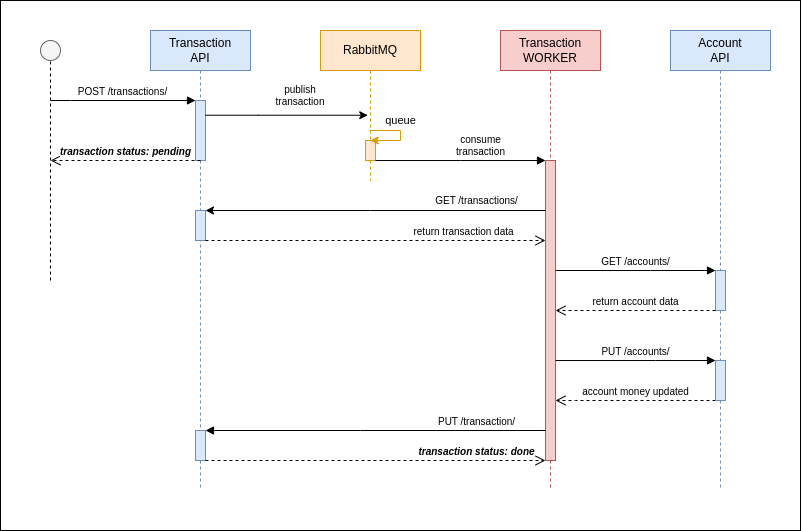

The diagram above was exported from draw.io. Its source (the exported page's mxGraphModel, read from the mxfile embedded in the PNG):
<mxGraphModel dx="1953" dy="584" grid="1" gridSize="10" guides="1" tooltips="1" connect="1" arrows="1" fold="1" page="1" pageScale="1" pageWidth="850" pageHeight="1100" math="0" shadow="0">
  <root>
    <mxCell id="0" />
    <mxCell id="1" parent="0" />
    <mxCell id="P5u7qbyM94kf9nXnMA46-38" value="" style="rounded=0;whiteSpace=wrap;html=1;" vertex="1" parent="1">
      <mxGeometry x="-280" y="10" width="800" height="530" as="geometry" />
    </mxCell>
    <mxCell id="aM9ryv3xv72pqoxQDRHE-1" value="RabbitMQ" style="shape=umlLifeline;perimeter=lifelinePerimeter;whiteSpace=wrap;html=1;container=0;dropTarget=0;collapsible=0;recursiveResize=0;outlineConnect=0;portConstraint=eastwest;newEdgeStyle={&quot;edgeStyle&quot;:&quot;elbowEdgeStyle&quot;,&quot;elbow&quot;:&quot;vertical&quot;,&quot;curved&quot;:0,&quot;rounded&quot;:0};fillColor=#ffe6cc;strokeColor=#d79b00;" parent="1" vertex="1">
      <mxGeometry x="40" y="40" width="100" height="150" as="geometry" />
    </mxCell>
    <mxCell id="aM9ryv3xv72pqoxQDRHE-2" value="" style="html=1;points=[];perimeter=orthogonalPerimeter;outlineConnect=0;targetShapes=umlLifeline;portConstraint=eastwest;newEdgeStyle={&quot;edgeStyle&quot;:&quot;elbowEdgeStyle&quot;,&quot;elbow&quot;:&quot;vertical&quot;,&quot;curved&quot;:0,&quot;rounded&quot;:0};fillColor=#ffe6cc;strokeColor=#d79b00;" parent="aM9ryv3xv72pqoxQDRHE-1" vertex="1">
      <mxGeometry x="45" y="110" width="10" height="20" as="geometry" />
    </mxCell>
    <mxCell id="aM9ryv3xv72pqoxQDRHE-5" value="&lt;div&gt;Transaction&lt;/div&gt;WORKER" style="shape=umlLifeline;perimeter=lifelinePerimeter;whiteSpace=wrap;html=1;container=0;dropTarget=0;collapsible=0;recursiveResize=0;outlineConnect=0;portConstraint=eastwest;newEdgeStyle={&quot;edgeStyle&quot;:&quot;elbowEdgeStyle&quot;,&quot;elbow&quot;:&quot;vertical&quot;,&quot;curved&quot;:0,&quot;rounded&quot;:0};fillColor=#f8cecc;strokeColor=#b85450;" parent="1" vertex="1">
      <mxGeometry x="220" y="40" width="100" height="460" as="geometry" />
    </mxCell>
    <mxCell id="aM9ryv3xv72pqoxQDRHE-6" value="" style="html=1;points=[];perimeter=orthogonalPerimeter;outlineConnect=0;targetShapes=umlLifeline;portConstraint=eastwest;newEdgeStyle={&quot;edgeStyle&quot;:&quot;elbowEdgeStyle&quot;,&quot;elbow&quot;:&quot;vertical&quot;,&quot;curved&quot;:0,&quot;rounded&quot;:0};fillColor=#f8cecc;strokeColor=#b85450;" parent="aM9ryv3xv72pqoxQDRHE-5" vertex="1">
      <mxGeometry x="45" y="130" width="10" height="300" as="geometry" />
    </mxCell>
    <mxCell id="aM9ryv3xv72pqoxQDRHE-7" value="&lt;font style=&quot;font-size: 10px;&quot;&gt;consume&lt;/font&gt;&lt;div style=&quot;font-size: 10px;&quot;&gt;&lt;font style=&quot;font-size: 10px;&quot;&gt;transaction&lt;/font&gt;&lt;/div&gt;" style="html=1;verticalAlign=bottom;endArrow=block;edgeStyle=elbowEdgeStyle;elbow=vertical;curved=0;rounded=0;" parent="1" edge="1">
      <mxGeometry x="0.2353" relative="1" as="geometry">
        <mxPoint x="95" y="170" as="sourcePoint" />
        <Array as="points">
          <mxPoint x="180" y="170" />
        </Array>
        <mxPoint x="265" y="170" as="targetPoint" />
        <mxPoint as="offset" />
      </mxGeometry>
    </mxCell>
    <mxCell id="P5u7qbyM94kf9nXnMA46-1" value="Transaction&lt;div&gt;API&lt;/div&gt;" style="shape=umlLifeline;perimeter=lifelinePerimeter;whiteSpace=wrap;html=1;container=0;dropTarget=0;collapsible=0;recursiveResize=0;outlineConnect=0;portConstraint=eastwest;newEdgeStyle={&quot;edgeStyle&quot;:&quot;elbowEdgeStyle&quot;,&quot;elbow&quot;:&quot;vertical&quot;,&quot;curved&quot;:0,&quot;rounded&quot;:0};fillColor=#dae8fc;strokeColor=#6c8ebf;" vertex="1" parent="1">
      <mxGeometry x="-130" y="40" width="100" height="460" as="geometry" />
    </mxCell>
    <mxCell id="P5u7qbyM94kf9nXnMA46-2" value="" style="html=1;points=[];perimeter=orthogonalPerimeter;outlineConnect=0;targetShapes=umlLifeline;portConstraint=eastwest;newEdgeStyle={&quot;edgeStyle&quot;:&quot;elbowEdgeStyle&quot;,&quot;elbow&quot;:&quot;vertical&quot;,&quot;curved&quot;:0,&quot;rounded&quot;:0};fillColor=#dae8fc;strokeColor=#6c8ebf;" vertex="1" parent="P5u7qbyM94kf9nXnMA46-1">
      <mxGeometry x="45" y="70" width="10" height="60" as="geometry" />
    </mxCell>
    <mxCell id="P5u7qbyM94kf9nXnMA46-3" value="&lt;font style=&quot;font-size: 10px;&quot;&gt;POST /transactions/&lt;/font&gt;" style="html=1;verticalAlign=bottom;startArrow=none;endArrow=block;startSize=8;edgeStyle=elbowEdgeStyle;elbow=vertical;curved=0;rounded=0;startFill=0;" edge="1" parent="P5u7qbyM94kf9nXnMA46-1" target="P5u7qbyM94kf9nXnMA46-2">
      <mxGeometry relative="1" as="geometry">
        <mxPoint x="-100" y="70" as="sourcePoint" />
        <Array as="points">
          <mxPoint x="-80" y="70" />
        </Array>
      </mxGeometry>
    </mxCell>
    <mxCell id="P5u7qbyM94kf9nXnMA46-19" value="" style="html=1;points=[];perimeter=orthogonalPerimeter;outlineConnect=0;targetShapes=umlLifeline;portConstraint=eastwest;newEdgeStyle={&quot;edgeStyle&quot;:&quot;elbowEdgeStyle&quot;,&quot;elbow&quot;:&quot;vertical&quot;,&quot;curved&quot;:0,&quot;rounded&quot;:0};fillColor=#dae8fc;strokeColor=#6c8ebf;" vertex="1" parent="P5u7qbyM94kf9nXnMA46-1">
      <mxGeometry x="45" y="180" width="10" height="30" as="geometry" />
    </mxCell>
    <mxCell id="P5u7qbyM94kf9nXnMA46-4" value="" style="endArrow=classic;html=1;rounded=0;" edge="1" parent="1" source="P5u7qbyM94kf9nXnMA46-2">
      <mxGeometry width="50" height="50" relative="1" as="geometry">
        <mxPoint x="-107.25" y="124.74" as="sourcePoint" />
        <mxPoint x="87.25000000000023" y="124.74" as="targetPoint" />
        <Array as="points">
          <mxPoint x="-22.25" y="124.74" />
        </Array>
      </mxGeometry>
    </mxCell>
    <mxCell id="P5u7qbyM94kf9nXnMA46-5" value="publish transaction" style="text;html=1;align=center;verticalAlign=middle;whiteSpace=wrap;rounded=0;strokeWidth=1;fontSize=10;" vertex="1" parent="1">
      <mxGeometry x="-10" y="90" width="60" height="30" as="geometry" />
    </mxCell>
    <mxCell id="P5u7qbyM94kf9nXnMA46-6" value="&lt;div&gt;&lt;font style=&quot;font-size: 10px;&quot;&gt;&lt;b&gt;&lt;i&gt;transaction status: pending&lt;/i&gt;&lt;/b&gt;&lt;/font&gt;&lt;/div&gt;" style="html=1;verticalAlign=bottom;endArrow=open;dashed=1;endSize=8;edgeStyle=elbowEdgeStyle;elbow=horizontal;curved=0;rounded=0;" edge="1" parent="1">
      <mxGeometry relative="1" as="geometry">
        <mxPoint x="-230" y="170" as="targetPoint" />
        <Array as="points">
          <mxPoint x="-155" y="170" />
        </Array>
        <mxPoint x="-80" y="170" as="sourcePoint" />
        <mxPoint as="offset" />
      </mxGeometry>
    </mxCell>
    <mxCell id="P5u7qbyM94kf9nXnMA46-7" value="" style="endArrow=classic;html=1;rounded=0;fillColor=#ffe6cc;strokeColor=#d79b00;" edge="1" parent="1" source="aM9ryv3xv72pqoxQDRHE-1" target="aM9ryv3xv72pqoxQDRHE-1">
      <mxGeometry width="50" height="50" relative="1" as="geometry">
        <mxPoint x="70" y="250" as="sourcePoint" />
        <mxPoint x="120" y="200" as="targetPoint" />
        <Array as="points">
          <mxPoint x="100" y="140" />
          <mxPoint x="120" y="140" />
          <mxPoint x="120" y="150" />
        </Array>
      </mxGeometry>
    </mxCell>
    <mxCell id="P5u7qbyM94kf9nXnMA46-37" value="queue" style="edgeLabel;html=1;align=center;verticalAlign=middle;resizable=0;points=[];" vertex="1" connectable="0" parent="P5u7qbyM94kf9nXnMA46-7">
      <mxGeometry x="-0.5322" relative="1" as="geometry">
        <mxPoint x="14" y="-10" as="offset" />
      </mxGeometry>
    </mxCell>
    <mxCell id="P5u7qbyM94kf9nXnMA46-8" value="" style="endArrow=classic;html=1;rounded=0;" edge="1" parent="1" source="aM9ryv3xv72pqoxQDRHE-6" target="P5u7qbyM94kf9nXnMA46-19">
      <mxGeometry width="50" height="50" relative="1" as="geometry">
        <mxPoint x="269.5000000000002" y="220" as="sourcePoint" />
        <mxPoint x="-105" y="220" as="targetPoint" />
        <Array as="points">
          <mxPoint x="90" y="220" />
        </Array>
      </mxGeometry>
    </mxCell>
    <mxCell id="P5u7qbyM94kf9nXnMA46-10" value="&lt;font style=&quot;font-size: 10px;&quot;&gt;GET /transactions/&lt;/font&gt;" style="edgeLabel;html=1;align=center;verticalAlign=middle;resizable=0;points=[];fontSize=10;" vertex="1" connectable="0" parent="P5u7qbyM94kf9nXnMA46-8">
      <mxGeometry x="-0.4166" y="-2" relative="1" as="geometry">
        <mxPoint x="30" y="-8" as="offset" />
      </mxGeometry>
    </mxCell>
    <mxCell id="P5u7qbyM94kf9nXnMA46-9" value="&lt;div&gt;&lt;font style=&quot;font-size: 10px;&quot;&gt;return transaction data&lt;/font&gt;&lt;/div&gt;" style="html=1;verticalAlign=bottom;endArrow=open;dashed=1;endSize=8;edgeStyle=elbowEdgeStyle;elbow=vertical;curved=0;rounded=0;" edge="1" parent="1" source="P5u7qbyM94kf9nXnMA46-19" target="aM9ryv3xv72pqoxQDRHE-6">
      <mxGeometry x="0.5154" relative="1" as="geometry">
        <mxPoint x="269.5000000000002" y="250" as="targetPoint" />
        <Array as="points">
          <mxPoint y="250" />
        </Array>
        <mxPoint x="-100" y="250" as="sourcePoint" />
        <mxPoint as="offset" />
      </mxGeometry>
    </mxCell>
    <mxCell id="P5u7qbyM94kf9nXnMA46-11" value="&lt;div&gt;Account&lt;/div&gt;&lt;div&gt;API&lt;/div&gt;" style="shape=umlLifeline;perimeter=lifelinePerimeter;whiteSpace=wrap;html=1;container=0;dropTarget=0;collapsible=0;recursiveResize=0;outlineConnect=0;portConstraint=eastwest;newEdgeStyle={&quot;edgeStyle&quot;:&quot;elbowEdgeStyle&quot;,&quot;elbow&quot;:&quot;vertical&quot;,&quot;curved&quot;:0,&quot;rounded&quot;:0};fillColor=#dae8fc;strokeColor=#6c8ebf;" vertex="1" parent="1">
      <mxGeometry x="390" y="40" width="100" height="460" as="geometry" />
    </mxCell>
    <mxCell id="P5u7qbyM94kf9nXnMA46-12" value="" style="html=1;points=[];perimeter=orthogonalPerimeter;outlineConnect=0;targetShapes=umlLifeline;portConstraint=eastwest;newEdgeStyle={&quot;edgeStyle&quot;:&quot;elbowEdgeStyle&quot;,&quot;elbow&quot;:&quot;vertical&quot;,&quot;curved&quot;:0,&quot;rounded&quot;:0};fillColor=#dae8fc;strokeColor=#6c8ebf;" vertex="1" parent="P5u7qbyM94kf9nXnMA46-11">
      <mxGeometry x="45" y="240" width="10" height="40" as="geometry" />
    </mxCell>
    <mxCell id="P5u7qbyM94kf9nXnMA46-14" value="&lt;font style=&quot;font-size: 10px;&quot;&gt;return account data&lt;/font&gt;" style="html=1;verticalAlign=bottom;endArrow=open;dashed=1;endSize=8;edgeStyle=elbowEdgeStyle;elbow=vertical;curved=0;rounded=0;" edge="1" parent="1" source="P5u7qbyM94kf9nXnMA46-12" target="aM9ryv3xv72pqoxQDRHE-6">
      <mxGeometry relative="1" as="geometry">
        <mxPoint x="190" y="345" as="targetPoint" />
        <Array as="points">
          <mxPoint x="370" y="320" />
          <mxPoint x="290" y="300" />
        </Array>
        <mxPoint x="430" y="320" as="sourcePoint" />
      </mxGeometry>
    </mxCell>
    <mxCell id="P5u7qbyM94kf9nXnMA46-13" value="&lt;font style=&quot;font-size: 10px;&quot;&gt;GET /accounts/&lt;/font&gt;" style="html=1;verticalAlign=bottom;startArrow=none;endArrow=block;startSize=8;edgeStyle=elbowEdgeStyle;elbow=vertical;curved=0;rounded=0;startFill=0;" edge="1" parent="1" target="P5u7qbyM94kf9nXnMA46-12" source="aM9ryv3xv72pqoxQDRHE-6">
      <mxGeometry relative="1" as="geometry">
        <mxPoint x="270" y="280" as="sourcePoint" />
        <Array as="points">
          <mxPoint x="370" y="280" />
        </Array>
      </mxGeometry>
    </mxCell>
    <mxCell id="P5u7qbyM94kf9nXnMA46-17" value="&lt;span style=&quot;font-size: 10px;&quot;&gt;account money updated&lt;/span&gt;" style="html=1;verticalAlign=bottom;endArrow=open;dashed=1;endSize=8;edgeStyle=elbowEdgeStyle;elbow=vertical;curved=0;rounded=0;" edge="1" parent="1">
      <mxGeometry relative="1" as="geometry">
        <mxPoint x="275" y="410" as="targetPoint" />
        <Array as="points">
          <mxPoint x="295" y="410" />
        </Array>
        <mxPoint x="435" y="410" as="sourcePoint" />
      </mxGeometry>
    </mxCell>
    <mxCell id="P5u7qbyM94kf9nXnMA46-18" value="&lt;font style=&quot;font-size: 10px;&quot;&gt;PUT /transaction/&lt;/font&gt;" style="html=1;verticalAlign=bottom;startArrow=none;endArrow=block;startSize=8;edgeStyle=elbowEdgeStyle;elbow=vertical;curved=0;rounded=0;startFill=0;" edge="1" parent="1" source="aM9ryv3xv72pqoxQDRHE-6" target="P5u7qbyM94kf9nXnMA46-20">
      <mxGeometry x="-0.5946" relative="1" as="geometry">
        <mxPoint x="-20" y="440" as="sourcePoint" />
        <mxPoint x="140" y="440" as="targetPoint" />
        <Array as="points">
          <mxPoint x="80" y="440" />
        </Array>
        <mxPoint as="offset" />
      </mxGeometry>
    </mxCell>
    <mxCell id="P5u7qbyM94kf9nXnMA46-20" value="" style="html=1;points=[];perimeter=orthogonalPerimeter;outlineConnect=0;targetShapes=umlLifeline;portConstraint=eastwest;newEdgeStyle={&quot;edgeStyle&quot;:&quot;elbowEdgeStyle&quot;,&quot;elbow&quot;:&quot;vertical&quot;,&quot;curved&quot;:0,&quot;rounded&quot;:0};fillColor=#dae8fc;strokeColor=#6c8ebf;" vertex="1" parent="1">
      <mxGeometry x="-85" y="440" width="10" height="30" as="geometry" />
    </mxCell>
    <mxCell id="P5u7qbyM94kf9nXnMA46-21" value="&lt;span style=&quot;font-size: 10px;&quot;&gt;&lt;b&gt;&lt;i&gt;transaction status: done&lt;/i&gt;&lt;/b&gt;&lt;/span&gt;" style="html=1;verticalAlign=bottom;endArrow=open;dashed=1;endSize=8;edgeStyle=elbowEdgeStyle;elbow=vertical;curved=0;rounded=0;" edge="1" parent="1" source="P5u7qbyM94kf9nXnMA46-20" target="aM9ryv3xv72pqoxQDRHE-6">
      <mxGeometry x="0.5946" relative="1" as="geometry">
        <mxPoint x="-30" y="480" as="targetPoint" />
        <Array as="points">
          <mxPoint x="-30" y="470" />
          <mxPoint x="-10" y="460" />
        </Array>
        <mxPoint x="130" y="480" as="sourcePoint" />
        <mxPoint as="offset" />
      </mxGeometry>
    </mxCell>
    <mxCell id="P5u7qbyM94kf9nXnMA46-22" value="" style="html=1;points=[];perimeter=orthogonalPerimeter;outlineConnect=0;targetShapes=umlLifeline;portConstraint=eastwest;newEdgeStyle={&quot;edgeStyle&quot;:&quot;elbowEdgeStyle&quot;,&quot;elbow&quot;:&quot;vertical&quot;,&quot;curved&quot;:0,&quot;rounded&quot;:0};fillColor=#dae8fc;strokeColor=#6c8ebf;" vertex="1" parent="1">
      <mxGeometry x="435" y="370" width="10" height="40" as="geometry" />
    </mxCell>
    <mxCell id="P5u7qbyM94kf9nXnMA46-16" value="&lt;font style=&quot;font-size: 10px;&quot;&gt;PUT /accounts/&lt;/font&gt;" style="html=1;verticalAlign=bottom;startArrow=none;endArrow=block;startSize=8;edgeStyle=elbowEdgeStyle;elbow=vertical;curved=0;rounded=0;startFill=0;" edge="1" parent="1" source="aM9ryv3xv72pqoxQDRHE-6" target="P5u7qbyM94kf9nXnMA46-22">
      <mxGeometry relative="1" as="geometry">
        <mxPoint x="280" y="370" as="sourcePoint" />
        <mxPoint x="440" y="370" as="targetPoint" />
        <Array as="points">
          <mxPoint x="375" y="370" />
        </Array>
      </mxGeometry>
    </mxCell>
    <mxCell id="P5u7qbyM94kf9nXnMA46-30" value="" style="ellipse;whiteSpace=wrap;html=1;aspect=fixed;fillColor=#f5f5f5;fontColor=#333333;strokeColor=#666666;" vertex="1" parent="1">
      <mxGeometry x="-240" y="50" width="20" height="20" as="geometry" />
    </mxCell>
    <mxCell id="P5u7qbyM94kf9nXnMA46-35" value="" style="endArrow=none;dashed=1;html=1;rounded=0;entryX=0.5;entryY=1;entryDx=0;entryDy=0;" edge="1" parent="1" target="P5u7qbyM94kf9nXnMA46-30">
      <mxGeometry width="50" height="50" relative="1" as="geometry">
        <mxPoint x="-230" y="290" as="sourcePoint" />
        <mxPoint x="-230" y="90" as="targetPoint" />
      </mxGeometry>
    </mxCell>
  </root>
</mxGraphModel>